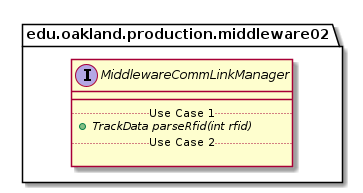

The diagram above was rendered by PlantUML. Its source (embedded in the PNG):
@startuml MiddlewareCommLinkManager

package edu.oakland.production.middleware02 {
    interface MiddlewareCommLinkManager {
        __
        .. Use Case 1 ..
        {abstract} + TrackData parseRfid(int rfid)
        .. Use Case 2 ..

    }
}

@enduml